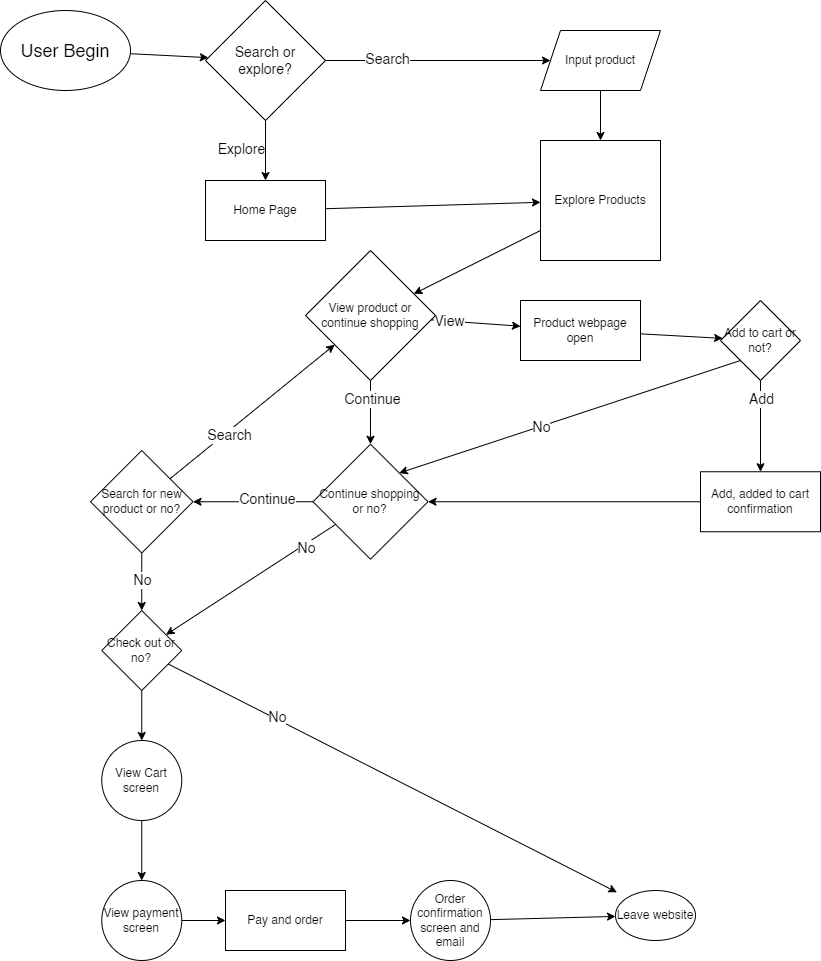

The diagram above was exported from draw.io. Its source (the exported page's mxGraphModel, read from the mxfile embedded in the PNG):
<mxGraphModel dx="1169" dy="305" grid="1" gridSize="10" guides="1" tooltips="1" connect="1" arrows="1" fold="1" page="1" pageScale="1" pageWidth="850" pageHeight="1100" math="0" shadow="0">
  <root>
    <mxCell id="0" />
    <mxCell id="1" parent="0" />
    <mxCell id="9" value="" style="edgeStyle=none;html=1;fontSize=18;" edge="1" parent="1" source="2" target="8">
      <mxGeometry relative="1" as="geometry" />
    </mxCell>
    <mxCell id="2" value="&lt;font style=&quot;font-size: 18px;&quot;&gt;User Begin&lt;/font&gt;" style="ellipse;whiteSpace=wrap;html=1;" vertex="1" parent="1">
      <mxGeometry x="30" y="20" width="130" height="80" as="geometry" />
    </mxCell>
    <mxCell id="11" value="" style="edgeStyle=none;html=1;fontSize=14;" edge="1" parent="1" source="8" target="10">
      <mxGeometry relative="1" as="geometry" />
    </mxCell>
    <mxCell id="12" value="Search" style="edgeLabel;html=1;align=center;verticalAlign=middle;resizable=0;points=[];fontSize=14;" vertex="1" connectable="0" parent="11">
      <mxGeometry x="-0.4523" y="2" relative="1" as="geometry">
        <mxPoint as="offset" />
      </mxGeometry>
    </mxCell>
    <mxCell id="14" value="" style="edgeStyle=none;html=1;fontSize=14;" edge="1" parent="1" source="8" target="13">
      <mxGeometry relative="1" as="geometry" />
    </mxCell>
    <mxCell id="15" value="Explore" style="edgeLabel;html=1;align=center;verticalAlign=middle;resizable=0;points=[];fontSize=14;" vertex="1" connectable="0" parent="14">
      <mxGeometry x="-0.7273" y="-2" relative="1" as="geometry">
        <mxPoint x="-23" y="20" as="offset" />
      </mxGeometry>
    </mxCell>
    <mxCell id="8" value="&lt;font style=&quot;font-size: 14px;&quot;&gt;Search or explore?&lt;/font&gt;" style="rhombus;whiteSpace=wrap;html=1;" vertex="1" parent="1">
      <mxGeometry x="235" y="10" width="120" height="120" as="geometry" />
    </mxCell>
    <mxCell id="19" value="" style="edgeStyle=none;html=1;fontSize=14;" edge="1" parent="1" source="10" target="18">
      <mxGeometry relative="1" as="geometry" />
    </mxCell>
    <mxCell id="10" value="Input product" style="shape=parallelogram;perimeter=parallelogramPerimeter;whiteSpace=wrap;html=1;fixedSize=1;" vertex="1" parent="1">
      <mxGeometry x="570" y="40" width="120" height="60" as="geometry" />
    </mxCell>
    <mxCell id="17" value="" style="edgeStyle=none;html=1;fontSize=14;" edge="1" parent="1" source="13" target="16">
      <mxGeometry relative="1" as="geometry" />
    </mxCell>
    <mxCell id="13" value="Home Page" style="whiteSpace=wrap;html=1;" vertex="1" parent="1">
      <mxGeometry x="235" y="190" width="120" height="60" as="geometry" />
    </mxCell>
    <mxCell id="16" value="" style="whiteSpace=wrap;html=1;" vertex="1" parent="1">
      <mxGeometry x="570" y="160" width="120" height="100" as="geometry" />
    </mxCell>
    <mxCell id="21" value="" style="edgeStyle=none;html=1;fontSize=14;" edge="1" parent="1" source="18" target="20">
      <mxGeometry relative="1" as="geometry" />
    </mxCell>
    <mxCell id="18" value="Explore Products" style="whiteSpace=wrap;html=1;" vertex="1" parent="1">
      <mxGeometry x="570" y="150" width="120" height="120" as="geometry" />
    </mxCell>
    <mxCell id="33" value="" style="edgeStyle=none;html=1;fontSize=14;" edge="1" parent="1" source="20" target="32">
      <mxGeometry relative="1" as="geometry" />
    </mxCell>
    <mxCell id="37" value="Continue" style="edgeLabel;html=1;align=center;verticalAlign=middle;resizable=0;points=[];fontSize=14;" vertex="1" connectable="0" parent="33">
      <mxGeometry x="-0.398" y="1" relative="1" as="geometry">
        <mxPoint as="offset" />
      </mxGeometry>
    </mxCell>
    <mxCell id="62" value="" style="edgeStyle=none;html=1;fontSize=14;" edge="1" parent="1" source="20" target="61">
      <mxGeometry relative="1" as="geometry" />
    </mxCell>
    <mxCell id="63" value="View" style="edgeLabel;html=1;align=center;verticalAlign=middle;resizable=0;points=[];fontSize=14;" vertex="1" connectable="0" parent="62">
      <mxGeometry x="-0.6083" relative="1" as="geometry">
        <mxPoint as="offset" />
      </mxGeometry>
    </mxCell>
    <mxCell id="20" value="View product or continue shopping" style="rhombus;whiteSpace=wrap;html=1;" vertex="1" parent="1">
      <mxGeometry x="335" y="260" width="130" height="130" as="geometry" />
    </mxCell>
    <mxCell id="35" value="" style="edgeStyle=none;html=1;fontSize=14;" edge="1" parent="1" source="32" target="34">
      <mxGeometry relative="1" as="geometry" />
    </mxCell>
    <mxCell id="38" value="Continue" style="edgeLabel;html=1;align=center;verticalAlign=middle;resizable=0;points=[];fontSize=14;" vertex="1" connectable="0" parent="35">
      <mxGeometry x="-0.244" y="-3" relative="1" as="geometry">
        <mxPoint as="offset" />
      </mxGeometry>
    </mxCell>
    <mxCell id="42" value="" style="edgeStyle=none;html=1;fontSize=14;" edge="1" parent="1" source="32" target="41">
      <mxGeometry relative="1" as="geometry" />
    </mxCell>
    <mxCell id="43" value="No" style="edgeLabel;html=1;align=center;verticalAlign=middle;resizable=0;points=[];fontSize=14;" vertex="1" connectable="0" parent="42">
      <mxGeometry x="-0.624" y="4" relative="1" as="geometry">
        <mxPoint as="offset" />
      </mxGeometry>
    </mxCell>
    <mxCell id="32" value="Continue shopping or no?" style="rhombus;whiteSpace=wrap;html=1;" vertex="1" parent="1">
      <mxGeometry x="342.5" y="453.75" width="115" height="115" as="geometry" />
    </mxCell>
    <mxCell id="34" value="Search for new product or no?" style="rhombus;whiteSpace=wrap;html=1;" vertex="1" parent="1">
      <mxGeometry x="120" y="460" width="102.5" height="102.5" as="geometry" />
    </mxCell>
    <mxCell id="36" value="" style="endArrow=classic;html=1;fontSize=14;" edge="1" parent="1" source="34" target="20">
      <mxGeometry width="50" height="50" relative="1" as="geometry">
        <mxPoint x="130" y="720" as="sourcePoint" />
        <mxPoint x="180" y="670" as="targetPoint" />
      </mxGeometry>
    </mxCell>
    <mxCell id="39" value="Search" style="edgeLabel;html=1;align=center;verticalAlign=middle;resizable=0;points=[];fontSize=14;" vertex="1" connectable="0" parent="36">
      <mxGeometry x="-0.3123" y="-3" relative="1" as="geometry">
        <mxPoint as="offset" />
      </mxGeometry>
    </mxCell>
    <mxCell id="40" value="" style="endArrow=classic;html=1;fontSize=14;entryX=0.5;entryY=0;entryDx=0;entryDy=0;exitX=0.5;exitY=1;exitDx=0;exitDy=0;" edge="1" parent="1" source="34" target="41">
      <mxGeometry width="50" height="50" relative="1" as="geometry">
        <mxPoint x="150" y="560" as="sourcePoint" />
        <mxPoint x="160" y="621.25" as="targetPoint" />
      </mxGeometry>
    </mxCell>
    <mxCell id="44" value="No" style="edgeLabel;html=1;align=center;verticalAlign=middle;resizable=0;points=[];fontSize=14;" vertex="1" connectable="0" parent="40">
      <mxGeometry x="-0.4801" y="1" relative="1" as="geometry">
        <mxPoint x="-1" y="12" as="offset" />
      </mxGeometry>
    </mxCell>
    <mxCell id="46" value="" style="edgeStyle=none;html=1;fontSize=14;" edge="1" parent="1" source="41">
      <mxGeometry relative="1" as="geometry">
        <mxPoint x="646.3769198133018" y="901.772413923552" as="targetPoint" />
      </mxGeometry>
    </mxCell>
    <mxCell id="47" value="No" style="edgeLabel;html=1;align=center;verticalAlign=middle;resizable=0;points=[];fontSize=14;" vertex="1" connectable="0" parent="46">
      <mxGeometry x="-0.5174" y="2" relative="1" as="geometry">
        <mxPoint as="offset" />
      </mxGeometry>
    </mxCell>
    <mxCell id="51" value="" style="edgeStyle=none;html=1;fontSize=14;" edge="1" parent="1" source="41" target="50">
      <mxGeometry relative="1" as="geometry" />
    </mxCell>
    <mxCell id="41" value="Check out or no?" style="rhombus;whiteSpace=wrap;html=1;" vertex="1" parent="1">
      <mxGeometry x="131.25" y="620" width="80" height="80" as="geometry" />
    </mxCell>
    <mxCell id="53" value="" style="edgeStyle=none;html=1;fontSize=14;" edge="1" parent="1" source="50" target="52">
      <mxGeometry relative="1" as="geometry" />
    </mxCell>
    <mxCell id="50" value="View Cart screen" style="ellipse;whiteSpace=wrap;html=1;" vertex="1" parent="1">
      <mxGeometry x="131.25" y="750" width="80" height="80" as="geometry" />
    </mxCell>
    <mxCell id="57" value="" style="edgeStyle=none;html=1;fontSize=14;" edge="1" parent="1" source="52" target="56">
      <mxGeometry relative="1" as="geometry" />
    </mxCell>
    <mxCell id="52" value="View payment screen" style="ellipse;whiteSpace=wrap;html=1;" vertex="1" parent="1">
      <mxGeometry x="131.25" y="890" width="80" height="80" as="geometry" />
    </mxCell>
    <mxCell id="59" value="" style="edgeStyle=none;html=1;fontSize=14;" edge="1" parent="1" source="56" target="58">
      <mxGeometry relative="1" as="geometry" />
    </mxCell>
    <mxCell id="56" value="Pay and order" style="whiteSpace=wrap;html=1;" vertex="1" parent="1">
      <mxGeometry x="255" y="900" width="120" height="60" as="geometry" />
    </mxCell>
    <mxCell id="75" value="" style="edgeStyle=none;html=1;fontSize=14;" edge="1" parent="1" source="58" target="74">
      <mxGeometry relative="1" as="geometry" />
    </mxCell>
    <mxCell id="58" value="Order confirmation screen and email" style="ellipse;whiteSpace=wrap;html=1;" vertex="1" parent="1">
      <mxGeometry x="440" y="890" width="80" height="80" as="geometry" />
    </mxCell>
    <mxCell id="66" value="" style="edgeStyle=none;html=1;fontSize=14;" edge="1" parent="1" source="61" target="65">
      <mxGeometry relative="1" as="geometry" />
    </mxCell>
    <mxCell id="61" value="Product webpage open" style="whiteSpace=wrap;html=1;" vertex="1" parent="1">
      <mxGeometry x="550" y="310" width="120" height="60" as="geometry" />
    </mxCell>
    <mxCell id="68" value="" style="edgeStyle=none;html=1;fontSize=14;" edge="1" parent="1" source="65" target="67">
      <mxGeometry relative="1" as="geometry" />
    </mxCell>
    <mxCell id="69" value="Add" style="edgeLabel;html=1;align=center;verticalAlign=middle;resizable=0;points=[];fontSize=14;" vertex="1" connectable="0" parent="68">
      <mxGeometry x="-0.5869" relative="1" as="geometry">
        <mxPoint as="offset" />
      </mxGeometry>
    </mxCell>
    <mxCell id="65" value="Add to cart or not?" style="rhombus;whiteSpace=wrap;html=1;" vertex="1" parent="1">
      <mxGeometry x="750" y="310" width="80" height="80" as="geometry" />
    </mxCell>
    <mxCell id="77" value="" style="edgeStyle=none;html=1;fontSize=14;entryX=1;entryY=0.5;entryDx=0;entryDy=0;" edge="1" parent="1" source="67" target="32">
      <mxGeometry relative="1" as="geometry">
        <mxPoint x="630" y="511.25" as="targetPoint" />
      </mxGeometry>
    </mxCell>
    <mxCell id="67" value="Add, added to cart confirmation" style="whiteSpace=wrap;html=1;" vertex="1" parent="1">
      <mxGeometry x="730" y="481.25" width="120" height="60" as="geometry" />
    </mxCell>
    <mxCell id="70" value="" style="endArrow=classic;html=1;fontSize=14;entryX=1;entryY=0;entryDx=0;entryDy=0;exitX=0;exitY=1;exitDx=0;exitDy=0;" edge="1" parent="1" source="65" target="32">
      <mxGeometry width="50" height="50" relative="1" as="geometry">
        <mxPoint x="540" y="650" as="sourcePoint" />
        <mxPoint x="590" y="600" as="targetPoint" />
      </mxGeometry>
    </mxCell>
    <mxCell id="71" value="No" style="edgeLabel;html=1;align=center;verticalAlign=middle;resizable=0;points=[];fontSize=14;" vertex="1" connectable="0" parent="70">
      <mxGeometry x="0.1746" y="1" relative="1" as="geometry">
        <mxPoint as="offset" />
      </mxGeometry>
    </mxCell>
    <mxCell id="74" value="Leave website" style="ellipse;whiteSpace=wrap;html=1;" vertex="1" parent="1">
      <mxGeometry x="645" y="900" width="80" height="50" as="geometry" />
    </mxCell>
  </root>
</mxGraphModel>